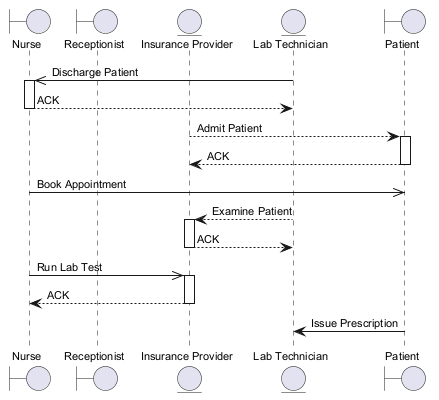

The diagram above was rendered by PlantUML. Its source (embedded in the PNG):
@startuml
skinparam backgroundColor #FFFFFF
skinparam roundCorner 15
skinparam defaultFontSize 11
boundary "Nurse" as N
boundary "Receptionist" as R
entity "Insurance Provider" as IP
entity "Lab Technician" as LT
boundary "Patient" as P
LT ->> N : Discharge Patient
activate N
N --> LT : ACK
deactivate N
IP --> P : Admit Patient
activate P
P --> IP : ACK
deactivate P
N ->> P : Book Appointment
LT --> IP : Examine Patient
activate IP
IP --> LT : ACK
deactivate IP
N ->> IP : Run Lab Test
activate IP
IP --> N : ACK
deactivate IP
P -> LT : Issue Prescription
@enduml